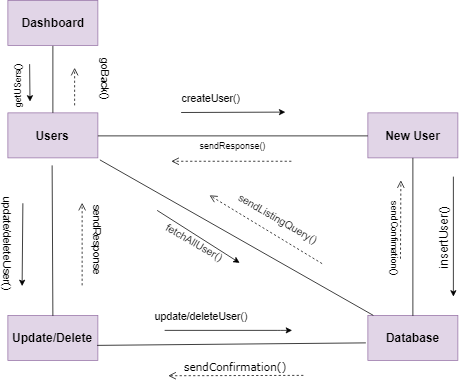

The diagram above was exported from draw.io. Its source (the exported page's mxGraphModel, read from the mxfile embedded in the PNG):
<mxGraphModel dx="1147" dy="668" grid="1" gridSize="10" guides="1" tooltips="1" connect="1" arrows="1" fold="1" page="1" pageScale="1" pageWidth="850" pageHeight="1100" math="0" shadow="0">
  <root>
    <mxCell id="0" />
    <mxCell id="1" parent="0" />
    <mxCell id="yVnJLI6q39mAvSnM35Jw-168" value="&lt;font style=&quot;font-size: 16px&quot;&gt;&lt;b&gt;Users&lt;br&gt;&lt;/b&gt;&lt;/font&gt;" style="rounded=0;whiteSpace=wrap;html=1;fillColor=#e1d5e7;strokeColor=#9673a6;" vertex="1" parent="1">
      <mxGeometry x="61" y="160" width="120" height="60" as="geometry" />
    </mxCell>
    <mxCell id="yVnJLI6q39mAvSnM35Jw-169" value="&lt;span style=&quot;font-size: 16px&quot;&gt;&lt;b&gt;New User&lt;/b&gt;&lt;/span&gt;" style="rounded=0;whiteSpace=wrap;html=1;fillColor=#e1d5e7;strokeColor=#9673a6;" vertex="1" parent="1">
      <mxGeometry x="541" y="160" width="120" height="60" as="geometry" />
    </mxCell>
    <mxCell id="yVnJLI6q39mAvSnM35Jw-170" value="&lt;span style=&quot;font-size: 16px&quot;&gt;&lt;b&gt;Database&lt;/b&gt;&lt;/span&gt;" style="rounded=0;whiteSpace=wrap;html=1;fillColor=#e1d5e7;strokeColor=#9673a6;" vertex="1" parent="1">
      <mxGeometry x="541" y="430" width="120" height="60" as="geometry" />
    </mxCell>
    <mxCell id="yVnJLI6q39mAvSnM35Jw-171" value="" style="endArrow=none;html=1;exitX=1;exitY=0.5;exitDx=0;exitDy=0;entryX=0;entryY=0.5;entryDx=0;entryDy=0;" edge="1" parent="1" source="yVnJLI6q39mAvSnM35Jw-168" target="yVnJLI6q39mAvSnM35Jw-169">
      <mxGeometry width="50" height="50" relative="1" as="geometry">
        <mxPoint x="181" y="235" as="sourcePoint" />
        <mxPoint x="231" y="185" as="targetPoint" />
      </mxGeometry>
    </mxCell>
    <mxCell id="yVnJLI6q39mAvSnM35Jw-172" value="&lt;font style=&quot;font-size: 16px&quot;&gt;&lt;b&gt;Update/Delete&lt;/b&gt;&lt;/font&gt;" style="rounded=0;whiteSpace=wrap;html=1;fillColor=#e1d5e7;strokeColor=#9673a6;" vertex="1" parent="1">
      <mxGeometry x="61" y="430.0999755859375" width="120" height="60" as="geometry" />
    </mxCell>
    <mxCell id="yVnJLI6q39mAvSnM35Jw-173" value="&lt;font style=&quot;font-size: 16px&quot;&gt;&lt;b&gt;Dashboard&lt;br&gt;&lt;/b&gt;&lt;/font&gt;" style="rounded=0;whiteSpace=wrap;html=1;fillColor=#e1d5e7;strokeColor=#9673a6;" vertex="1" parent="1">
      <mxGeometry x="61" y="10" width="120" height="60" as="geometry" />
    </mxCell>
    <mxCell id="yVnJLI6q39mAvSnM35Jw-174" value="" style="endArrow=none;html=1;exitX=0.5;exitY=0;exitDx=0;exitDy=0;entryX=0.5;entryY=1;entryDx=0;entryDy=0;" edge="1" parent="1" source="yVnJLI6q39mAvSnM35Jw-168" target="yVnJLI6q39mAvSnM35Jw-173">
      <mxGeometry width="50" height="50" relative="1" as="geometry">
        <mxPoint x="-30" y="132" as="sourcePoint" />
        <mxPoint x="-30" y="232" as="targetPoint" />
      </mxGeometry>
    </mxCell>
    <mxCell id="yVnJLI6q39mAvSnM35Jw-175" value="" style="endArrow=classic;html=1;" edge="1" parent="1">
      <mxGeometry width="50" height="50" relative="1" as="geometry">
        <mxPoint x="90" y="95" as="sourcePoint" />
        <mxPoint x="90.5" y="145" as="targetPoint" />
      </mxGeometry>
    </mxCell>
    <mxCell id="yVnJLI6q39mAvSnM35Jw-176" value="getUSers()" style="text;html=1;resizable=0;points=[];autosize=1;align=left;verticalAlign=top;spacingTop=-4;rotation=-90;" vertex="1" parent="1">
      <mxGeometry x="40" y="110" width="70" height="20" as="geometry" />
    </mxCell>
    <mxCell id="yVnJLI6q39mAvSnM35Jw-177" value="" style="endArrow=none;html=1;entryX=0.5;entryY=0;entryDx=0;entryDy=0;" edge="1" parent="1" target="yVnJLI6q39mAvSnM35Jw-172">
      <mxGeometry width="50" height="50" relative="1" as="geometry">
        <mxPoint x="120" y="230" as="sourcePoint" />
        <mxPoint x="601" y="325" as="targetPoint" />
      </mxGeometry>
    </mxCell>
    <mxCell id="yVnJLI6q39mAvSnM35Jw-178" value="" style="endArrow=none;html=1;exitX=-0.018;exitY=0.62;exitDx=0;exitDy=0;exitPerimeter=0;" edge="1" parent="1" source="yVnJLI6q39mAvSnM35Jw-170">
      <mxGeometry width="50" height="50" relative="1" as="geometry">
        <mxPoint x="191" y="440" as="sourcePoint" />
        <mxPoint x="180" y="470" as="targetPoint" />
        <Array as="points" />
      </mxGeometry>
    </mxCell>
    <mxCell id="yVnJLI6q39mAvSnM35Jw-179" value="" style="endArrow=none;html=1;exitX=0.5;exitY=0;exitDx=0;exitDy=0;" edge="1" parent="1" source="yVnJLI6q39mAvSnM35Jw-170" target="yVnJLI6q39mAvSnM35Jw-169">
      <mxGeometry width="50" height="50" relative="1" as="geometry">
        <mxPoint x="191" y="359.5" as="sourcePoint" />
        <mxPoint x="551" y="359.5" as="targetPoint" />
      </mxGeometry>
    </mxCell>
    <mxCell id="yVnJLI6q39mAvSnM35Jw-180" value="" style="endArrow=none;html=1;exitX=1.019;exitY=1.049;exitDx=0;exitDy=0;exitPerimeter=0;" edge="1" parent="1" target="yVnJLI6q39mAvSnM35Jw-170" source="yVnJLI6q39mAvSnM35Jw-168">
      <mxGeometry width="50" height="50" relative="1" as="geometry">
        <mxPoint x="120.5" y="220" as="sourcePoint" />
        <mxPoint x="120.5" y="320" as="targetPoint" />
      </mxGeometry>
    </mxCell>
    <mxCell id="yVnJLI6q39mAvSnM35Jw-185" value="" style="html=1;verticalAlign=bottom;endArrow=open;dashed=1;endSize=8;labelBackgroundColor=none;fontFamily=Verdana;fontSize=14;" edge="1" parent="1">
      <mxGeometry relative="1" as="geometry">
        <mxPoint x="150" y="100" as="targetPoint" />
        <mxPoint x="150" y="150" as="sourcePoint" />
      </mxGeometry>
    </mxCell>
    <mxCell id="yVnJLI6q39mAvSnM35Jw-186" value="" style="endArrow=classic;html=1;fontSize=14;" edge="1" parent="1">
      <mxGeometry width="50" height="50" relative="1" as="geometry">
        <mxPoint x="260" y="290" as="sourcePoint" />
        <mxPoint x="370" y="360" as="targetPoint" />
      </mxGeometry>
    </mxCell>
    <mxCell id="yVnJLI6q39mAvSnM35Jw-187" value="fetchAllUser()" style="text;html=1;resizable=0;points=[];autosize=1;align=left;verticalAlign=top;spacingTop=-4;fontSize=14;rotation=30;" vertex="1" parent="1">
      <mxGeometry x="264.9000244140625" y="325.5" width="100" height="20" as="geometry" />
    </mxCell>
    <mxCell id="yVnJLI6q39mAvSnM35Jw-188" value="goBack()&lt;br&gt;&lt;br&gt;" style="text;html=1;resizable=0;points=[];autosize=1;align=left;verticalAlign=top;spacingTop=-4;fontSize=14;rotation=90;" vertex="1" parent="1">
      <mxGeometry x="145.9000244140625" y="100" width="70" height="40" as="geometry" />
    </mxCell>
    <mxCell id="yVnJLI6q39mAvSnM35Jw-189" value="" style="endArrow=classic;html=1;fontSize=14;" edge="1" parent="1">
      <mxGeometry width="50" height="50" relative="1" as="geometry">
        <mxPoint x="655" y="245" as="sourcePoint" />
        <mxPoint x="655" y="405" as="targetPoint" />
      </mxGeometry>
    </mxCell>
    <mxCell id="yVnJLI6q39mAvSnM35Jw-190" value="insertUser()" style="text;html=1;resizable=0;points=[];autosize=1;align=left;verticalAlign=top;spacingTop=-4;fontSize=16;rotation=-90;" vertex="1" parent="1">
      <mxGeometry x="590" y="310" width="100" height="20" as="geometry" />
    </mxCell>
    <mxCell id="yVnJLI6q39mAvSnM35Jw-193" value="" style="endArrow=classic;html=1;fontSize=14;" edge="1" parent="1">
      <mxGeometry width="50" height="50" relative="1" as="geometry">
        <mxPoint x="292" y="159.5" as="sourcePoint" />
        <mxPoint x="431" y="159" as="targetPoint" />
      </mxGeometry>
    </mxCell>
    <mxCell id="yVnJLI6q39mAvSnM35Jw-194" value="createUser()&lt;br&gt;" style="text;html=1;resizable=0;points=[];autosize=1;align=left;verticalAlign=top;spacingTop=-4;fontSize=14;rotation=0;" vertex="1" parent="1">
      <mxGeometry x="291" y="130" width="90" height="20" as="geometry" />
    </mxCell>
    <mxCell id="yVnJLI6q39mAvSnM35Jw-195" value="" style="html=1;verticalAlign=bottom;endArrow=open;dashed=1;endSize=8;labelBackgroundColor=none;fontFamily=Verdana;fontSize=14;" edge="1" parent="1">
      <mxGeometry relative="1" as="geometry">
        <mxPoint x="279" y="224.5" as="targetPoint" />
        <mxPoint x="439" y="224.5" as="sourcePoint" />
      </mxGeometry>
    </mxCell>
    <mxCell id="yVnJLI6q39mAvSnM35Jw-196" value="sendConfirmation()" style="html=1;verticalAlign=bottom;endArrow=open;dashed=1;endSize=8;labelBackgroundColor=none;fontFamily=Verdana;fontSize=14;" edge="1" parent="1">
      <mxGeometry relative="1" as="geometry">
        <mxPoint x="275" y="510.5" as="targetPoint" />
        <mxPoint x="455" y="510" as="sourcePoint" />
      </mxGeometry>
    </mxCell>
    <mxCell id="yVnJLI6q39mAvSnM35Jw-197" value="" style="endArrow=classic;html=1;fontSize=14;" edge="1" parent="1">
      <mxGeometry width="50" height="50" relative="1" as="geometry">
        <mxPoint x="270" y="450" as="sourcePoint" />
        <mxPoint x="440" y="450" as="targetPoint" />
        <Array as="points">
          <mxPoint x="430" y="450" />
        </Array>
      </mxGeometry>
    </mxCell>
    <mxCell id="yVnJLI6q39mAvSnM35Jw-198" value="update/deleteUser()" style="text;html=1;resizable=0;points=[];autosize=1;align=left;verticalAlign=top;spacingTop=-4;fontSize=14;" vertex="1" parent="1">
      <mxGeometry x="255" y="420" width="140" height="20" as="geometry" />
    </mxCell>
    <mxCell id="yVnJLI6q39mAvSnM35Jw-199" value="sendResponse()&lt;br&gt;" style="text;html=1;resizable=0;points=[];autosize=1;align=left;verticalAlign=top;spacingTop=-4;rotation=0;" vertex="1" parent="1">
      <mxGeometry x="315" y="195" width="100" height="20" as="geometry" />
    </mxCell>
    <mxCell id="yVnJLI6q39mAvSnM35Jw-203" value="" style="html=1;verticalAlign=bottom;endArrow=open;dashed=1;endSize=8;labelBackgroundColor=none;fontFamily=Verdana;fontSize=14;" edge="1" parent="1">
      <mxGeometry x="1" y="-282" relative="1" as="geometry">
        <mxPoint x="330" y="270" as="targetPoint" />
        <mxPoint x="480" y="361" as="sourcePoint" />
        <mxPoint x="130" y="-209" as="offset" />
      </mxGeometry>
    </mxCell>
    <mxCell id="yVnJLI6q39mAvSnM35Jw-204" value="sendListingQuery()" style="text;html=1;resizable=0;points=[];autosize=1;align=left;verticalAlign=top;spacingTop=-4;fontSize=14;rotation=30;" vertex="1" parent="1">
      <mxGeometry x="361" y="290" width="120" height="20" as="geometry" />
    </mxCell>
    <mxCell id="yVnJLI6q39mAvSnM35Jw-206" value="" style="html=1;verticalAlign=bottom;endArrow=open;dashed=1;endSize=8;labelBackgroundColor=none;fontFamily=Verdana;fontSize=14;" edge="1" parent="1">
      <mxGeometry relative="1" as="geometry">
        <mxPoint x="585" y="250" as="targetPoint" />
        <mxPoint x="584.5" y="354.5" as="sourcePoint" />
      </mxGeometry>
    </mxCell>
    <mxCell id="yVnJLI6q39mAvSnM35Jw-207" value="sendConfimation()&lt;br&gt;&lt;br&gt;" style="text;html=1;resizable=0;points=[];autosize=1;align=left;verticalAlign=top;spacingTop=-4;rotation=90;" vertex="1" parent="1">
      <mxGeometry x="515.5" y="315.5" width="110" height="30" as="geometry" />
    </mxCell>
    <mxCell id="yVnJLI6q39mAvSnM35Jw-209" value="" style="endArrow=classic;html=1;fontSize=14;" edge="1" parent="1">
      <mxGeometry width="50" height="50" relative="1" as="geometry">
        <mxPoint x="81" y="280.5" as="sourcePoint" />
        <mxPoint x="80" y="391" as="targetPoint" />
      </mxGeometry>
    </mxCell>
    <mxCell id="yVnJLI6q39mAvSnM35Jw-210" value="update/deleteUser()&lt;br&gt;" style="text;html=1;resizable=0;points=[];autosize=1;align=left;verticalAlign=top;spacingTop=-4;fontSize=14;rotation=90;" vertex="1" parent="1">
      <mxGeometry x="-9" y="330.5" width="140" height="20" as="geometry" />
    </mxCell>
    <mxCell id="yVnJLI6q39mAvSnM35Jw-211" value="" style="html=1;verticalAlign=bottom;endArrow=open;dashed=1;endSize=8;labelBackgroundColor=none;fontFamily=Verdana;fontSize=14;" edge="1" parent="1">
      <mxGeometry x="1" y="-282" relative="1" as="geometry">
        <mxPoint x="160" y="280" as="targetPoint" />
        <mxPoint x="160" y="390" as="sourcePoint" />
        <mxPoint x="130" y="-209" as="offset" />
      </mxGeometry>
    </mxCell>
    <mxCell id="yVnJLI6q39mAvSnM35Jw-212" value="sendResponse" style="text;html=1;resizable=0;points=[];autosize=1;align=left;verticalAlign=top;spacingTop=-4;fontSize=14;rotation=90;" vertex="1" parent="1">
      <mxGeometry x="126" y="325.5" width="110" height="20" as="geometry" />
    </mxCell>
  </root>
</mxGraphModel>